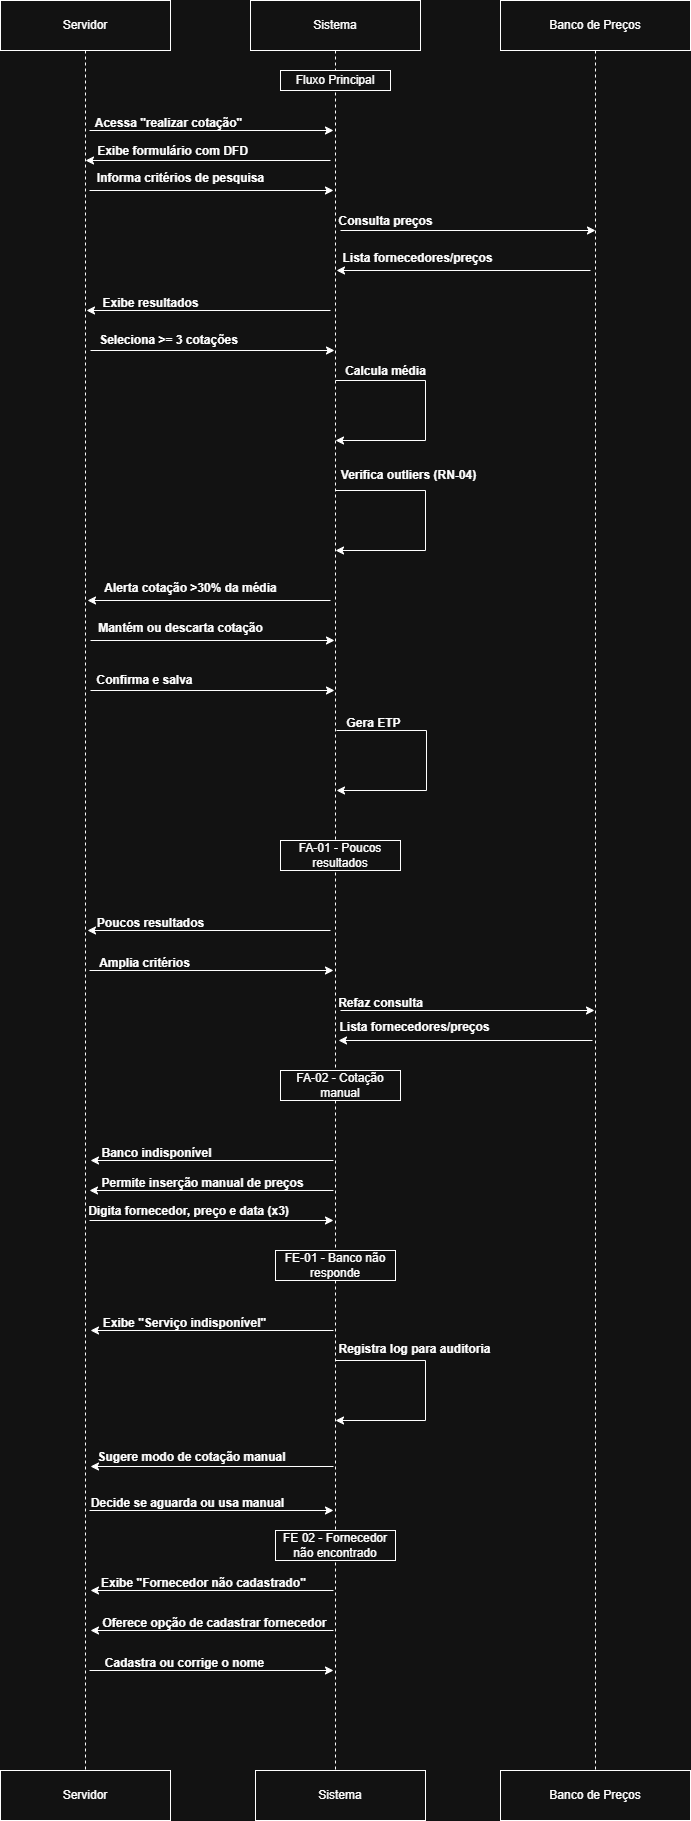

The diagram above was exported from draw.io. Its source (the exported page's mxGraphModel, read from the mxfile embedded in the PNG):
<mxGraphModel dx="1414" dy="841" grid="1" gridSize="10" guides="1" tooltips="1" connect="1" arrows="1" fold="1" page="1" pageScale="1" pageWidth="827" pageHeight="1169" math="0" shadow="0">
  <root>
    <mxCell id="0" />
    <mxCell id="1" parent="0" />
    <mxCell id="ewdwRhoUwjYYB5ORPDzg-5" edge="1" parent="1" source="ewdwRhoUwjYYB5ORPDzg-1" style="edgeStyle=orthogonalEdgeStyle;rounded=0;orthogonalLoop=1;jettySize=auto;html=1;dashed=1;labelBackgroundColor=none;fontColor=default;">
      <mxGeometry relative="1" as="geometry">
        <mxPoint x="105" y="1840" as="targetPoint" />
      </mxGeometry>
    </mxCell>
    <mxCell id="ewdwRhoUwjYYB5ORPDzg-1" parent="1" style="html=1;whiteSpace=wrap;labelBackgroundColor=none;" value="Servidor" vertex="1">
      <mxGeometry height="50" width="170" x="20" y="60" as="geometry" />
    </mxCell>
    <mxCell id="ewdwRhoUwjYYB5ORPDzg-44" edge="1" parent="1" source="ewdwRhoUwjYYB5ORPDzg-2" style="edgeStyle=orthogonalEdgeStyle;rounded=0;orthogonalLoop=1;jettySize=auto;html=1;exitX=0.5;exitY=1;exitDx=0;exitDy=0;dashed=1;labelBackgroundColor=none;fontColor=default;">
      <mxGeometry relative="1" as="geometry">
        <mxPoint x="355" y="1840" as="targetPoint" />
      </mxGeometry>
    </mxCell>
    <mxCell id="ewdwRhoUwjYYB5ORPDzg-2" parent="1" style="html=1;whiteSpace=wrap;labelBackgroundColor=none;" value="Sistema" vertex="1">
      <mxGeometry height="50" width="170" x="270" y="60" as="geometry" />
    </mxCell>
    <mxCell id="ewdwRhoUwjYYB5ORPDzg-7" edge="1" parent="1" source="ewdwRhoUwjYYB5ORPDzg-3" style="edgeStyle=orthogonalEdgeStyle;rounded=0;orthogonalLoop=1;jettySize=auto;html=1;dashed=1;labelBackgroundColor=none;fontColor=default;">
      <mxGeometry relative="1" as="geometry">
        <mxPoint x="615" y="1840" as="targetPoint" />
      </mxGeometry>
    </mxCell>
    <mxCell id="ewdwRhoUwjYYB5ORPDzg-3" parent="1" style="html=1;whiteSpace=wrap;labelBackgroundColor=none;" value="Banco de Preços" vertex="1">
      <mxGeometry height="50" width="190" x="520" y="60" as="geometry" />
    </mxCell>
    <mxCell id="ewdwRhoUwjYYB5ORPDzg-10" edge="1" parent="1" style="endArrow=classic;html=1;rounded=0;labelBackgroundColor=none;fontColor=default;" value="">
      <mxGeometry height="50" relative="1" width="50" as="geometry">
        <mxPoint x="109" y="190" as="sourcePoint" />
        <mxPoint x="353" y="190" as="targetPoint" />
      </mxGeometry>
    </mxCell>
    <mxCell id="ewdwRhoUwjYYB5ORPDzg-11" parent="1" style="text;align=center;fontStyle=1;verticalAlign=middle;spacingLeft=3;spacingRight=3;strokeColor=none;rotatable=0;points=[[0,0.5],[1,0.5]];portConstraint=eastwest;html=1;labelBackgroundColor=none;" value="Acessa &quot;realizar cotação&quot;" vertex="1">
      <mxGeometry height="26" width="80" x="148" y="170" as="geometry" />
    </mxCell>
    <mxCell id="ewdwRhoUwjYYB5ORPDzg-12" edge="1" parent="1" style="endArrow=classic;html=1;rounded=0;labelBackgroundColor=none;fontColor=default;" value="">
      <mxGeometry height="50" relative="1" width="50" as="geometry">
        <mxPoint x="350" y="220" as="sourcePoint" />
        <mxPoint x="105" y="220" as="targetPoint" />
      </mxGeometry>
    </mxCell>
    <mxCell id="ewdwRhoUwjYYB5ORPDzg-13" parent="1" style="text;align=center;fontStyle=1;verticalAlign=middle;spacingLeft=3;spacingRight=3;strokeColor=none;rotatable=0;points=[[0,0.5],[1,0.5]];portConstraint=eastwest;html=1;labelBackgroundColor=none;" value="Exibe formulário com DFD" vertex="1">
      <mxGeometry height="26" width="80" x="152" y="198" as="geometry" />
    </mxCell>
    <mxCell id="ewdwRhoUwjYYB5ORPDzg-14" edge="1" parent="1" style="endArrow=classic;html=1;rounded=0;labelBackgroundColor=none;fontColor=default;" value="">
      <mxGeometry height="50" relative="1" width="50" as="geometry">
        <mxPoint x="360" y="290" as="sourcePoint" />
        <mxPoint x="615" y="290" as="targetPoint" />
      </mxGeometry>
    </mxCell>
    <mxCell id="ewdwRhoUwjYYB5ORPDzg-15" parent="1" style="text;align=center;fontStyle=1;verticalAlign=middle;spacingLeft=3;spacingRight=3;strokeColor=none;rotatable=0;points=[[0,0.5],[1,0.5]];portConstraint=eastwest;html=1;labelBackgroundColor=none;" value="Consulta preços" vertex="1">
      <mxGeometry height="26" width="80" x="365" y="268" as="geometry" />
    </mxCell>
    <mxCell id="ewdwRhoUwjYYB5ORPDzg-16" edge="1" parent="1" style="endArrow=classic;html=1;rounded=0;labelBackgroundColor=none;fontColor=default;" value="">
      <mxGeometry height="50" relative="1" width="50" as="geometry">
        <mxPoint x="610" y="330" as="sourcePoint" />
        <mxPoint x="356" y="330" as="targetPoint" />
      </mxGeometry>
    </mxCell>
    <mxCell id="ewdwRhoUwjYYB5ORPDzg-17" parent="1" style="text;align=center;fontStyle=1;verticalAlign=middle;spacingLeft=3;spacingRight=3;strokeColor=none;rotatable=0;points=[[0,0.5],[1,0.5]];portConstraint=eastwest;html=1;labelBackgroundColor=none;" value="Lista fornecedores/preços" vertex="1">
      <mxGeometry height="26" width="80" x="397" y="305" as="geometry" />
    </mxCell>
    <mxCell id="ewdwRhoUwjYYB5ORPDzg-23" edge="1" parent="1" style="endArrow=classic;html=1;rounded=0;labelBackgroundColor=none;fontColor=default;" value="">
      <mxGeometry height="50" relative="1" width="50" as="geometry">
        <mxPoint x="350" y="370" as="sourcePoint" />
        <mxPoint x="106" y="370" as="targetPoint" />
      </mxGeometry>
    </mxCell>
    <mxCell id="ewdwRhoUwjYYB5ORPDzg-24" parent="1" style="text;align=center;fontStyle=1;verticalAlign=middle;spacingLeft=3;spacingRight=3;strokeColor=none;rotatable=0;points=[[0,0.5],[1,0.5]];portConstraint=eastwest;html=1;labelBackgroundColor=none;" value="Exibe resultados" vertex="1">
      <mxGeometry height="26" width="80" x="130" y="350" as="geometry" />
    </mxCell>
    <mxCell id="ewdwRhoUwjYYB5ORPDzg-26" edge="1" parent="1" style="endArrow=classic;html=1;rounded=0;labelBackgroundColor=none;fontColor=default;" value="">
      <mxGeometry height="50" relative="1" width="50" as="geometry">
        <mxPoint x="110" y="410" as="sourcePoint" />
        <mxPoint x="354" y="410" as="targetPoint" />
      </mxGeometry>
    </mxCell>
    <mxCell id="ewdwRhoUwjYYB5ORPDzg-27" parent="1" style="text;align=center;fontStyle=1;verticalAlign=middle;spacingLeft=3;spacingRight=3;strokeColor=none;rotatable=0;points=[[0,0.5],[1,0.5]];portConstraint=eastwest;html=1;labelBackgroundColor=none;" value="Seleciona &amp;gt;= 3 cotações" vertex="1">
      <mxGeometry height="26" width="80" x="148" y="387" as="geometry" />
    </mxCell>
    <mxCell id="ewdwRhoUwjYYB5ORPDzg-28" edge="1" parent="1" style="endArrow=classic;html=1;rounded=0;labelBackgroundColor=none;fontColor=default;" value="">
      <mxGeometry height="50" relative="1" width="50" as="geometry">
        <Array as="points">
          <mxPoint x="445" y="440" />
          <mxPoint x="445" y="500" />
        </Array>
        <mxPoint x="355" y="440" as="sourcePoint" />
        <mxPoint x="355" y="500" as="targetPoint" />
      </mxGeometry>
    </mxCell>
    <mxCell id="ewdwRhoUwjYYB5ORPDzg-29" parent="1" style="text;align=center;fontStyle=1;verticalAlign=middle;spacingLeft=3;spacingRight=3;strokeColor=none;rotatable=0;points=[[0,0.5],[1,0.5]];portConstraint=eastwest;html=1;labelBackgroundColor=none;" value="Calcula média" vertex="1">
      <mxGeometry height="26" width="80" x="365" y="418" as="geometry" />
    </mxCell>
    <mxCell id="ewdwRhoUwjYYB5ORPDzg-30" edge="1" parent="1" style="endArrow=classic;html=1;rounded=0;labelBackgroundColor=none;fontColor=default;" value="">
      <mxGeometry height="50" relative="1" width="50" as="geometry">
        <Array as="points">
          <mxPoint x="445" y="550" />
          <mxPoint x="445" y="610" />
        </Array>
        <mxPoint x="355" y="550" as="sourcePoint" />
        <mxPoint x="355" y="610" as="targetPoint" />
      </mxGeometry>
    </mxCell>
    <mxCell id="ewdwRhoUwjYYB5ORPDzg-31" parent="1" style="text;align=center;fontStyle=1;verticalAlign=middle;spacingLeft=3;spacingRight=3;strokeColor=none;rotatable=0;points=[[0,0.5],[1,0.5]];portConstraint=eastwest;html=1;labelBackgroundColor=none;" value="Verifica outliers (RN-04)" vertex="1">
      <mxGeometry height="26" width="80" x="388" y="522" as="geometry" />
    </mxCell>
    <mxCell id="ewdwRhoUwjYYB5ORPDzg-32" edge="1" parent="1" style="endArrow=classic;html=1;rounded=0;labelBackgroundColor=none;fontColor=default;" value="">
      <mxGeometry height="50" relative="1" width="50" as="geometry">
        <mxPoint x="350" y="660" as="sourcePoint" />
        <mxPoint x="107" y="660" as="targetPoint" />
      </mxGeometry>
    </mxCell>
    <mxCell id="ewdwRhoUwjYYB5ORPDzg-33" parent="1" style="text;align=center;fontStyle=1;verticalAlign=middle;spacingLeft=3;spacingRight=3;strokeColor=none;rotatable=0;points=[[0,0.5],[1,0.5]];portConstraint=eastwest;html=1;labelBackgroundColor=none;" value="Alerta cotação &amp;gt;30% da média" vertex="1">
      <mxGeometry height="26" width="80" x="170" y="635" as="geometry" />
    </mxCell>
    <mxCell id="ewdwRhoUwjYYB5ORPDzg-34" edge="1" parent="1" style="endArrow=classic;html=1;rounded=0;labelBackgroundColor=none;fontColor=default;" value="">
      <mxGeometry height="50" relative="1" width="50" as="geometry">
        <mxPoint x="110" y="700" as="sourcePoint" />
        <mxPoint x="354" y="700" as="targetPoint" />
      </mxGeometry>
    </mxCell>
    <mxCell id="ewdwRhoUwjYYB5ORPDzg-35" parent="1" style="text;align=center;fontStyle=1;verticalAlign=middle;spacingLeft=3;spacingRight=3;strokeColor=none;rotatable=0;points=[[0,0.5],[1,0.5]];portConstraint=eastwest;html=1;labelBackgroundColor=none;" value="Mantém ou descarta cotação" vertex="1">
      <mxGeometry height="26" width="80" x="160" y="675" as="geometry" />
    </mxCell>
    <mxCell id="ewdwRhoUwjYYB5ORPDzg-37" parent="1" style="text;align=center;fontStyle=1;verticalAlign=middle;spacingLeft=3;spacingRight=3;strokeColor=none;rotatable=0;points=[[0,0.5],[1,0.5]];portConstraint=eastwest;html=1;labelBackgroundColor=none;" value="Confirma e salva" vertex="1">
      <mxGeometry height="26" width="80" x="124" y="727" as="geometry" />
    </mxCell>
    <mxCell id="ewdwRhoUwjYYB5ORPDzg-38" edge="1" parent="1" style="endArrow=classic;html=1;rounded=0;labelBackgroundColor=none;fontColor=default;" value="">
      <mxGeometry height="50" relative="1" width="50" as="geometry">
        <mxPoint x="110" y="750" as="sourcePoint" />
        <mxPoint x="354" y="750" as="targetPoint" />
      </mxGeometry>
    </mxCell>
    <mxCell id="ewdwRhoUwjYYB5ORPDzg-39" edge="1" parent="1" style="endArrow=classic;html=1;rounded=0;labelBackgroundColor=none;fontColor=default;" value="">
      <mxGeometry height="50" relative="1" width="50" as="geometry">
        <Array as="points">
          <mxPoint x="446" y="790" />
          <mxPoint x="446" y="850" />
        </Array>
        <mxPoint x="356" y="790" as="sourcePoint" />
        <mxPoint x="356" y="850" as="targetPoint" />
      </mxGeometry>
    </mxCell>
    <mxCell id="ewdwRhoUwjYYB5ORPDzg-40" parent="1" style="text;align=center;fontStyle=1;verticalAlign=middle;spacingLeft=3;spacingRight=3;strokeColor=none;rotatable=0;points=[[0,0.5],[1,0.5]];portConstraint=eastwest;html=1;labelBackgroundColor=none;" value="Gera ETP" vertex="1">
      <mxGeometry height="26" width="80" x="353" y="770" as="geometry" />
    </mxCell>
    <mxCell id="ewdwRhoUwjYYB5ORPDzg-41" parent="1" style="html=1;whiteSpace=wrap;labelBackgroundColor=none;" value="FA-01 - Poucos resultados" vertex="1">
      <mxGeometry height="30" width="120" x="300" y="900" as="geometry" />
    </mxCell>
    <mxCell id="ewdwRhoUwjYYB5ORPDzg-43" edge="1" parent="1" style="endArrow=classic;html=1;rounded=0;labelBackgroundColor=none;fontColor=default;" value="">
      <mxGeometry height="50" relative="1" width="50" as="geometry">
        <mxPoint x="350" y="990" as="sourcePoint" />
        <mxPoint x="107" y="990" as="targetPoint" />
      </mxGeometry>
    </mxCell>
    <mxCell id="ewdwRhoUwjYYB5ORPDzg-8" parent="1" style="html=1;whiteSpace=wrap;labelBackgroundColor=none;" value="Fluxo Principal" vertex="1">
      <mxGeometry height="20" width="110" x="300" y="130" as="geometry" />
    </mxCell>
    <mxCell id="ewdwRhoUwjYYB5ORPDzg-45" parent="1" style="text;align=center;fontStyle=1;verticalAlign=middle;spacingLeft=3;spacingRight=3;strokeColor=none;rotatable=0;points=[[0,0.5],[1,0.5]];portConstraint=eastwest;html=1;labelBackgroundColor=none;" value="Poucos resultados" vertex="1">
      <mxGeometry height="26" width="80" x="130" y="970" as="geometry" />
    </mxCell>
    <mxCell id="ewdwRhoUwjYYB5ORPDzg-46" edge="1" parent="1" style="endArrow=classic;html=1;rounded=0;labelBackgroundColor=none;fontColor=default;" value="">
      <mxGeometry height="50" relative="1" width="50" as="geometry">
        <mxPoint x="109" y="1030" as="sourcePoint" />
        <mxPoint x="353" y="1030" as="targetPoint" />
      </mxGeometry>
    </mxCell>
    <mxCell id="ewdwRhoUwjYYB5ORPDzg-47" parent="1" style="text;align=center;fontStyle=1;verticalAlign=middle;spacingLeft=3;spacingRight=3;strokeColor=none;rotatable=0;points=[[0,0.5],[1,0.5]];portConstraint=eastwest;html=1;labelBackgroundColor=none;" value="Amplia critérios" vertex="1">
      <mxGeometry height="26" width="80" x="124" y="1010" as="geometry" />
    </mxCell>
    <mxCell id="ewdwRhoUwjYYB5ORPDzg-48" edge="1" parent="1" style="endArrow=classic;html=1;rounded=0;labelBackgroundColor=none;fontColor=default;" value="">
      <mxGeometry height="50" relative="1" width="50" as="geometry">
        <mxPoint x="360" y="1070" as="sourcePoint" />
        <mxPoint x="614" y="1070" as="targetPoint" />
      </mxGeometry>
    </mxCell>
    <mxCell id="ewdwRhoUwjYYB5ORPDzg-49" parent="1" style="text;align=center;fontStyle=1;verticalAlign=middle;spacingLeft=3;spacingRight=3;strokeColor=none;rotatable=0;points=[[0,0.5],[1,0.5]];portConstraint=eastwest;html=1;labelBackgroundColor=none;" value="Refaz consulta" vertex="1">
      <mxGeometry height="26" width="80" x="360" y="1050" as="geometry" />
    </mxCell>
    <mxCell id="ewdwRhoUwjYYB5ORPDzg-50" parent="1" style="text;align=center;fontStyle=1;verticalAlign=middle;spacingLeft=3;spacingRight=3;strokeColor=none;rotatable=0;points=[[0,0.5],[1,0.5]];portConstraint=eastwest;html=1;labelBackgroundColor=none;" value="Lista fornecedores/preços" vertex="1">
      <mxGeometry height="26" width="80" x="394" y="1074" as="geometry" />
    </mxCell>
    <mxCell id="ewdwRhoUwjYYB5ORPDzg-52" edge="1" parent="1" style="endArrow=classic;html=1;rounded=0;labelBackgroundColor=none;fontColor=default;" value="">
      <mxGeometry height="50" relative="1" width="50" as="geometry">
        <mxPoint x="612" y="1100" as="sourcePoint" />
        <mxPoint x="358" y="1100" as="targetPoint" />
      </mxGeometry>
    </mxCell>
    <mxCell id="ewdwRhoUwjYYB5ORPDzg-53" edge="1" parent="1" style="endArrow=classic;html=1;rounded=0;labelBackgroundColor=none;fontColor=default;" value="">
      <mxGeometry height="50" relative="1" width="50" as="geometry">
        <mxPoint x="109" y="250" as="sourcePoint" />
        <mxPoint x="353" y="250" as="targetPoint" />
      </mxGeometry>
    </mxCell>
    <mxCell id="ewdwRhoUwjYYB5ORPDzg-54" parent="1" style="text;align=center;fontStyle=1;verticalAlign=middle;spacingLeft=3;spacingRight=3;strokeColor=none;rotatable=0;points=[[0,0.5],[1,0.5]];portConstraint=eastwest;html=1;labelBackgroundColor=none;" value="Informa critérios de pesquisa" vertex="1">
      <mxGeometry height="26" width="80" x="160" y="225" as="geometry" />
    </mxCell>
    <mxCell id="ZtOVXOwBbGoaNMApggCe-1" parent="1" style="html=1;whiteSpace=wrap;labelBackgroundColor=none;" value="FA-02 - Cotação manual" vertex="1">
      <mxGeometry height="30" width="120" x="300" y="1130" as="geometry" />
    </mxCell>
    <mxCell id="ZtOVXOwBbGoaNMApggCe-2" edge="1" parent="1" style="endArrow=classic;html=1;rounded=0;labelBackgroundColor=none;fontColor=default;" value="">
      <mxGeometry height="50" relative="1" width="50" as="geometry">
        <mxPoint x="353" y="1220" as="sourcePoint" />
        <mxPoint x="110" y="1220" as="targetPoint" />
      </mxGeometry>
    </mxCell>
    <mxCell id="ZtOVXOwBbGoaNMApggCe-3" parent="1" style="text;align=center;fontStyle=1;verticalAlign=middle;spacingLeft=3;spacingRight=3;strokeColor=none;rotatable=0;points=[[0,0.5],[1,0.5]];portConstraint=eastwest;html=1;labelBackgroundColor=none;" value="Banco indisponível" vertex="1">
      <mxGeometry height="26" width="80" x="136" y="1200" as="geometry" />
    </mxCell>
    <mxCell id="ZtOVXOwBbGoaNMApggCe-4" edge="1" parent="1" style="endArrow=classic;html=1;rounded=0;labelBackgroundColor=none;fontColor=default;" value="">
      <mxGeometry height="50" relative="1" width="50" as="geometry">
        <mxPoint x="353" y="1250" as="sourcePoint" />
        <mxPoint x="109" y="1250" as="targetPoint" />
      </mxGeometry>
    </mxCell>
    <mxCell id="ZtOVXOwBbGoaNMApggCe-5" parent="1" style="text;align=center;fontStyle=1;verticalAlign=middle;spacingLeft=3;spacingRight=3;strokeColor=none;rotatable=0;points=[[0,0.5],[1,0.5]];portConstraint=eastwest;html=1;labelBackgroundColor=none;" value="Permite inserção manual de preços" vertex="1">
      <mxGeometry height="26" width="80" x="182" y="1230" as="geometry" />
    </mxCell>
    <mxCell id="ZtOVXOwBbGoaNMApggCe-6" edge="1" parent="1" style="endArrow=classic;html=1;rounded=0;labelBackgroundColor=none;fontColor=default;" value="">
      <mxGeometry height="50" relative="1" width="50" as="geometry">
        <mxPoint x="109" y="1280" as="sourcePoint" />
        <mxPoint x="353" y="1280" as="targetPoint" />
      </mxGeometry>
    </mxCell>
    <mxCell id="ZtOVXOwBbGoaNMApggCe-7" parent="1" style="text;align=center;fontStyle=1;verticalAlign=middle;spacingLeft=3;spacingRight=3;strokeColor=none;rotatable=0;points=[[0,0.5],[1,0.5]];portConstraint=eastwest;html=1;labelBackgroundColor=none;" value="Digita fornecedor, preço e data (x3)" vertex="1">
      <mxGeometry height="26" width="80" x="168" y="1258" as="geometry" />
    </mxCell>
    <mxCell id="ZtOVXOwBbGoaNMApggCe-8" parent="1" style="html=1;whiteSpace=wrap;labelBackgroundColor=none;" value="FE-01 - Banco não responde" vertex="1">
      <mxGeometry height="30" width="120" x="295" y="1310" as="geometry" />
    </mxCell>
    <mxCell id="ZtOVXOwBbGoaNMApggCe-9" edge="1" parent="1" style="endArrow=classic;html=1;rounded=0;labelBackgroundColor=none;fontColor=default;" value="">
      <mxGeometry height="50" relative="1" width="50" as="geometry">
        <mxPoint x="353" y="1390" as="sourcePoint" />
        <mxPoint x="110" y="1390" as="targetPoint" />
      </mxGeometry>
    </mxCell>
    <mxCell id="ZtOVXOwBbGoaNMApggCe-10" parent="1" style="text;align=center;fontStyle=1;verticalAlign=middle;spacingLeft=3;spacingRight=3;strokeColor=none;rotatable=0;points=[[0,0.5],[1,0.5]];portConstraint=eastwest;html=1;labelBackgroundColor=none;" value="Exibe &quot;Serviço indisponível&quot;" vertex="1">
      <mxGeometry height="26" width="80" x="164" y="1370" as="geometry" />
    </mxCell>
    <mxCell id="ZtOVXOwBbGoaNMApggCe-11" edge="1" parent="1" style="endArrow=classic;html=1;rounded=0;labelBackgroundColor=none;fontColor=default;" value="">
      <mxGeometry height="50" relative="1" width="50" as="geometry">
        <Array as="points">
          <mxPoint x="445" y="1420" />
          <mxPoint x="445" y="1480" />
        </Array>
        <mxPoint x="355" y="1420" as="sourcePoint" />
        <mxPoint x="355" y="1480" as="targetPoint" />
      </mxGeometry>
    </mxCell>
    <mxCell id="ZtOVXOwBbGoaNMApggCe-12" parent="1" style="text;align=center;fontStyle=1;verticalAlign=middle;spacingLeft=3;spacingRight=3;strokeColor=none;rotatable=0;points=[[0,0.5],[1,0.5]];portConstraint=eastwest;html=1;labelBackgroundColor=none;" value="Registra log para auditoria" vertex="1">
      <mxGeometry height="26" width="80" x="394" y="1396" as="geometry" />
    </mxCell>
    <mxCell id="ZtOVXOwBbGoaNMApggCe-13" parent="1" style="text;align=center;fontStyle=1;verticalAlign=middle;spacingLeft=3;spacingRight=3;strokeColor=none;rotatable=0;points=[[0,0.5],[1,0.5]];portConstraint=eastwest;html=1;labelBackgroundColor=none;" value="Sugere modo de cotação manual" vertex="1">
      <mxGeometry height="26" width="80" x="171" y="1504" as="geometry" />
    </mxCell>
    <mxCell id="ZtOVXOwBbGoaNMApggCe-14" edge="1" parent="1" style="endArrow=classic;html=1;rounded=0;labelBackgroundColor=none;fontColor=default;" value="">
      <mxGeometry height="50" relative="1" width="50" as="geometry">
        <mxPoint x="353" y="1526" as="sourcePoint" />
        <mxPoint x="110" y="1526" as="targetPoint" />
      </mxGeometry>
    </mxCell>
    <mxCell id="ZtOVXOwBbGoaNMApggCe-16" edge="1" parent="1" style="endArrow=classic;html=1;rounded=0;labelBackgroundColor=none;fontColor=default;" value="">
      <mxGeometry height="50" relative="1" width="50" as="geometry">
        <mxPoint x="109" y="1570" as="sourcePoint" />
        <mxPoint x="353" y="1570" as="targetPoint" />
      </mxGeometry>
    </mxCell>
    <mxCell id="ZtOVXOwBbGoaNMApggCe-17" parent="1" style="text;align=center;fontStyle=1;verticalAlign=middle;spacingLeft=3;spacingRight=3;strokeColor=none;rotatable=0;points=[[0,0.5],[1,0.5]];portConstraint=eastwest;html=1;labelBackgroundColor=none;" value="Decide se aguarda ou usa manual" vertex="1">
      <mxGeometry height="26" width="80" x="167" y="1550" as="geometry" />
    </mxCell>
    <mxCell id="ZtOVXOwBbGoaNMApggCe-18" parent="1" style="html=1;whiteSpace=wrap;labelBackgroundColor=none;" value="FE 02 - Fornecedor não encontrado" vertex="1">
      <mxGeometry height="30" width="120" x="295" y="1590" as="geometry" />
    </mxCell>
    <mxCell id="ZtOVXOwBbGoaNMApggCe-19" parent="1" style="text;align=center;fontStyle=1;verticalAlign=middle;spacingLeft=3;spacingRight=3;strokeColor=none;rotatable=0;points=[[0,0.5],[1,0.5]];portConstraint=eastwest;html=1;labelBackgroundColor=none;" value="Exibe &quot;Fornecedor não cadastrado&quot;" vertex="1">
      <mxGeometry height="26" width="80" x="183" y="1630" as="geometry" />
    </mxCell>
    <mxCell id="ZtOVXOwBbGoaNMApggCe-20" edge="1" parent="1" style="endArrow=classic;html=1;rounded=0;labelBackgroundColor=none;fontColor=default;" value="">
      <mxGeometry height="50" relative="1" width="50" as="geometry">
        <mxPoint x="353" y="1650" as="sourcePoint" />
        <mxPoint x="110" y="1650" as="targetPoint" />
      </mxGeometry>
    </mxCell>
    <mxCell id="ZtOVXOwBbGoaNMApggCe-21" edge="1" parent="1" style="endArrow=classic;html=1;rounded=0;labelBackgroundColor=none;fontColor=default;" value="">
      <mxGeometry height="50" relative="1" width="50" as="geometry">
        <mxPoint x="353" y="1690" as="sourcePoint" />
        <mxPoint x="110" y="1690" as="targetPoint" />
      </mxGeometry>
    </mxCell>
    <mxCell id="ZtOVXOwBbGoaNMApggCe-22" parent="1" style="text;align=center;fontStyle=1;verticalAlign=middle;spacingLeft=3;spacingRight=3;strokeColor=none;rotatable=0;points=[[0,0.5],[1,0.5]];portConstraint=eastwest;html=1;labelBackgroundColor=none;" value="Oferece opção de cadastrar fornecedor" vertex="1">
      <mxGeometry height="26" width="80" x="194" y="1670" as="geometry" />
    </mxCell>
    <mxCell id="ZtOVXOwBbGoaNMApggCe-23" parent="1" style="text;align=center;fontStyle=1;verticalAlign=middle;spacingLeft=3;spacingRight=3;strokeColor=none;rotatable=0;points=[[0,0.5],[1,0.5]];portConstraint=eastwest;html=1;labelBackgroundColor=none;" value="Cadastra ou corrige o nome" vertex="1">
      <mxGeometry height="26" width="80" x="164" y="1710" as="geometry" />
    </mxCell>
    <mxCell id="ZtOVXOwBbGoaNMApggCe-24" edge="1" parent="1" style="endArrow=classic;html=1;rounded=0;labelBackgroundColor=none;fontColor=default;" value="">
      <mxGeometry height="50" relative="1" width="50" as="geometry">
        <mxPoint x="109" y="1730" as="sourcePoint" />
        <mxPoint x="353" y="1730" as="targetPoint" />
      </mxGeometry>
    </mxCell>
    <mxCell id="ZtOVXOwBbGoaNMApggCe-27" parent="1" style="html=1;whiteSpace=wrap;labelBackgroundColor=none;" value="Servidor" vertex="1">
      <mxGeometry height="50" width="170" x="20" y="1830" as="geometry" />
    </mxCell>
    <mxCell id="ZtOVXOwBbGoaNMApggCe-28" parent="1" style="html=1;whiteSpace=wrap;labelBackgroundColor=none;" value="Sistema" vertex="1">
      <mxGeometry height="50" width="170" x="275" y="1830" as="geometry" />
    </mxCell>
    <mxCell id="ZtOVXOwBbGoaNMApggCe-29" parent="1" style="html=1;whiteSpace=wrap;labelBackgroundColor=none;" value="Banco de Preços" vertex="1">
      <mxGeometry height="50" width="190" x="520" y="1830" as="geometry" />
    </mxCell>
  </root>
</mxGraphModel>